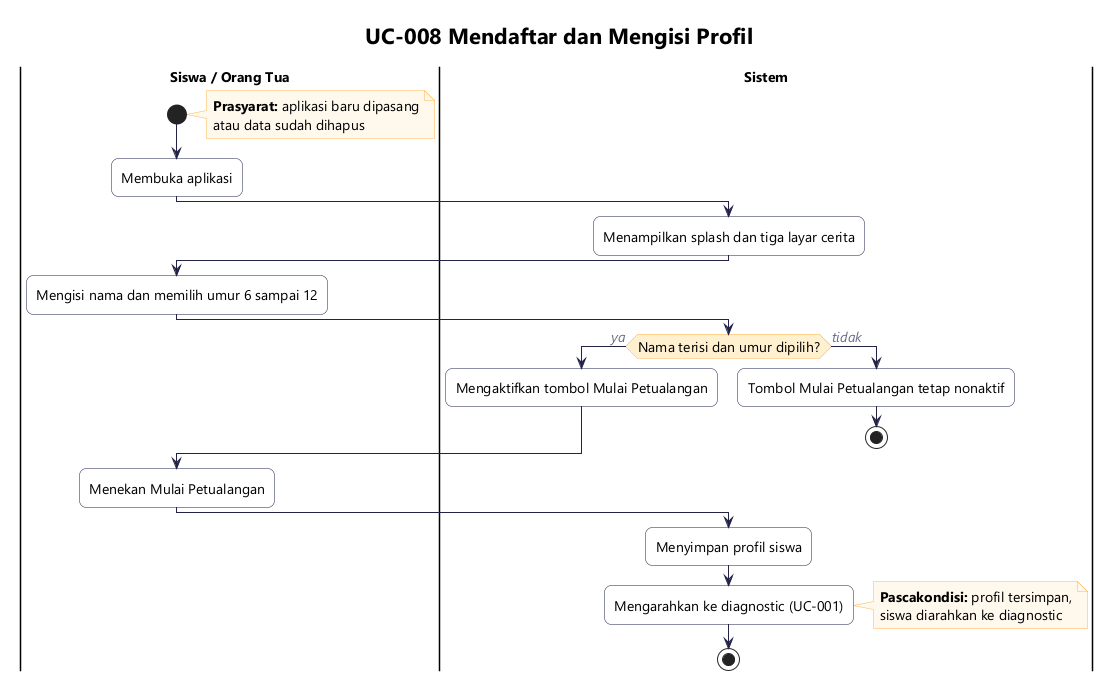

The diagram above was rendered by PlantUML. Its source (embedded in the PNG):
@startuml ucs-008-pendaftaran
!include _gaya.iuml
title UC-008 Mendaftar dan Mengisi Profil

|Siswa / Orang Tua|
start
note right
  **Prasyarat:** aplikasi baru dipasang
  atau data sudah dihapus
end note
:Membuka aplikasi;
|Sistem|
:Menampilkan splash dan tiga layar cerita;
|Siswa / Orang Tua|
:Mengisi nama dan memilih umur 6 sampai 12;
|Sistem|
if (Nama terisi dan umur dipilih?) then (ya)
  :Mengaktifkan tombol Mulai Petualangan;
else (tidak)
  :Tombol Mulai Petualangan tetap nonaktif;
  stop
endif
|Siswa / Orang Tua|
:Menekan Mulai Petualangan;
|Sistem|
:Menyimpan profil siswa;
:Mengarahkan ke diagnostic (UC-001);
note right
  **Pascakondisi:** profil tersimpan,
  siswa diarahkan ke diagnostic
end note
stop
@enduml